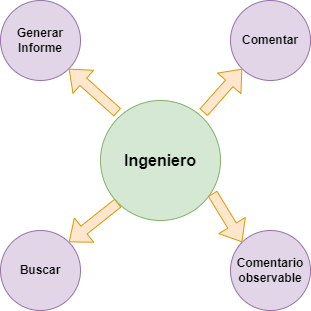

The diagram above was exported from draw.io. Its source (the exported page's mxGraphModel, read from the mxfile embedded in the PNG):
<mxGraphModel dx="880" dy="514" grid="1" gridSize="10" guides="1" tooltips="1" connect="1" arrows="1" fold="1" page="1" pageScale="1" pageWidth="827" pageHeight="1169" math="0" shadow="0">
  <root>
    <mxCell id="WIyWlLk6GJQsqaUBKTNV-0" />
    <mxCell id="WIyWlLk6GJQsqaUBKTNV-1" parent="WIyWlLk6GJQsqaUBKTNV-0" />
    <mxCell id="lopwyxlyd9zmrGh3_qnS-0" value="&lt;font style=&quot;font-size: 16px;&quot;&gt;&lt;b&gt;Ingeniero&lt;/b&gt;&lt;/font&gt;" style="ellipse;whiteSpace=wrap;html=1;fillColor=#d5e8d4;strokeColor=#82b366;" parent="WIyWlLk6GJQsqaUBKTNV-1" vertex="1">
      <mxGeometry x="320" y="180" width="120" height="120" as="geometry" />
    </mxCell>
    <mxCell id="lopwyxlyd9zmrGh3_qnS-2" value="Generar Informe" style="ellipse;whiteSpace=wrap;html=1;fontStyle=1;fillColor=#e1d5e7;strokeColor=#9673a6;" parent="WIyWlLk6GJQsqaUBKTNV-1" vertex="1">
      <mxGeometry x="220" y="80" width="80" height="80" as="geometry" />
    </mxCell>
    <mxCell id="lopwyxlyd9zmrGh3_qnS-3" value="&lt;b&gt;Comentar&lt;/b&gt;" style="ellipse;whiteSpace=wrap;html=1;fillColor=#e1d5e7;strokeColor=#9673a6;" parent="WIyWlLk6GJQsqaUBKTNV-1" vertex="1">
      <mxGeometry x="450" y="80" width="80" height="80" as="geometry" />
    </mxCell>
    <mxCell id="lopwyxlyd9zmrGh3_qnS-4" value="Comentario observable" style="ellipse;whiteSpace=wrap;html=1;fontStyle=1;fillColor=#e1d5e7;strokeColor=#9673a6;" parent="WIyWlLk6GJQsqaUBKTNV-1" vertex="1">
      <mxGeometry x="450" y="310" width="80" height="80" as="geometry" />
    </mxCell>
    <mxCell id="lopwyxlyd9zmrGh3_qnS-5" value="&lt;b&gt;Buscar&lt;/b&gt;" style="ellipse;whiteSpace=wrap;html=1;fillColor=#e1d5e7;strokeColor=#9673a6;" parent="WIyWlLk6GJQsqaUBKTNV-1" vertex="1">
      <mxGeometry x="220" y="310" width="80" height="80" as="geometry" />
    </mxCell>
    <mxCell id="UpN-hIvAEKSfV22gB-cx-6" value="" style="shape=flexArrow;endArrow=classic;html=1;rounded=0;exitX=0;exitY=1;exitDx=0;exitDy=0;entryX=1;entryY=0;entryDx=0;entryDy=0;fillColor=#ffe6cc;strokeColor=#d79b00;" edge="1" parent="WIyWlLk6GJQsqaUBKTNV-1" source="lopwyxlyd9zmrGh3_qnS-0" target="lopwyxlyd9zmrGh3_qnS-5">
      <mxGeometry width="50" height="50" relative="1" as="geometry">
        <mxPoint x="250" y="270" as="sourcePoint" />
        <mxPoint x="300" y="220" as="targetPoint" />
      </mxGeometry>
    </mxCell>
    <mxCell id="UpN-hIvAEKSfV22gB-cx-7" value="" style="shape=flexArrow;endArrow=classic;html=1;rounded=0;exitX=0.142;exitY=0.1;exitDx=0;exitDy=0;entryX=1;entryY=1;entryDx=0;entryDy=0;exitPerimeter=0;fillColor=#ffe6cc;strokeColor=#d79b00;" edge="1" parent="WIyWlLk6GJQsqaUBKTNV-1" source="lopwyxlyd9zmrGh3_qnS-0" target="lopwyxlyd9zmrGh3_qnS-2">
      <mxGeometry width="50" height="50" relative="1" as="geometry">
        <mxPoint x="340" y="190" as="sourcePoint" />
        <mxPoint x="260" y="220" as="targetPoint" />
      </mxGeometry>
    </mxCell>
    <mxCell id="UpN-hIvAEKSfV22gB-cx-8" value="" style="shape=flexArrow;endArrow=classic;html=1;rounded=0;exitX=0.933;exitY=0.775;exitDx=0;exitDy=0;entryX=0;entryY=0;entryDx=0;entryDy=0;exitPerimeter=0;fillColor=#ffe6cc;strokeColor=#d79b00;" edge="1" parent="WIyWlLk6GJQsqaUBKTNV-1" source="lopwyxlyd9zmrGh3_qnS-0" target="lopwyxlyd9zmrGh3_qnS-4">
      <mxGeometry width="50" height="50" relative="1" as="geometry">
        <mxPoint x="520" y="270" as="sourcePoint" />
        <mxPoint x="440" y="300" as="targetPoint" />
      </mxGeometry>
    </mxCell>
    <mxCell id="UpN-hIvAEKSfV22gB-cx-9" value="" style="shape=flexArrow;endArrow=classic;html=1;rounded=0;exitX=0.858;exitY=0.1;exitDx=0;exitDy=0;entryX=0;entryY=1;entryDx=0;entryDy=0;exitPerimeter=0;fillColor=#ffe6cc;strokeColor=#d79b00;" edge="1" parent="WIyWlLk6GJQsqaUBKTNV-1" source="lopwyxlyd9zmrGh3_qnS-0" target="lopwyxlyd9zmrGh3_qnS-3">
      <mxGeometry width="50" height="50" relative="1" as="geometry">
        <mxPoint x="540" y="210" as="sourcePoint" />
        <mxPoint x="460" y="240" as="targetPoint" />
      </mxGeometry>
    </mxCell>
  </root>
</mxGraphModel>